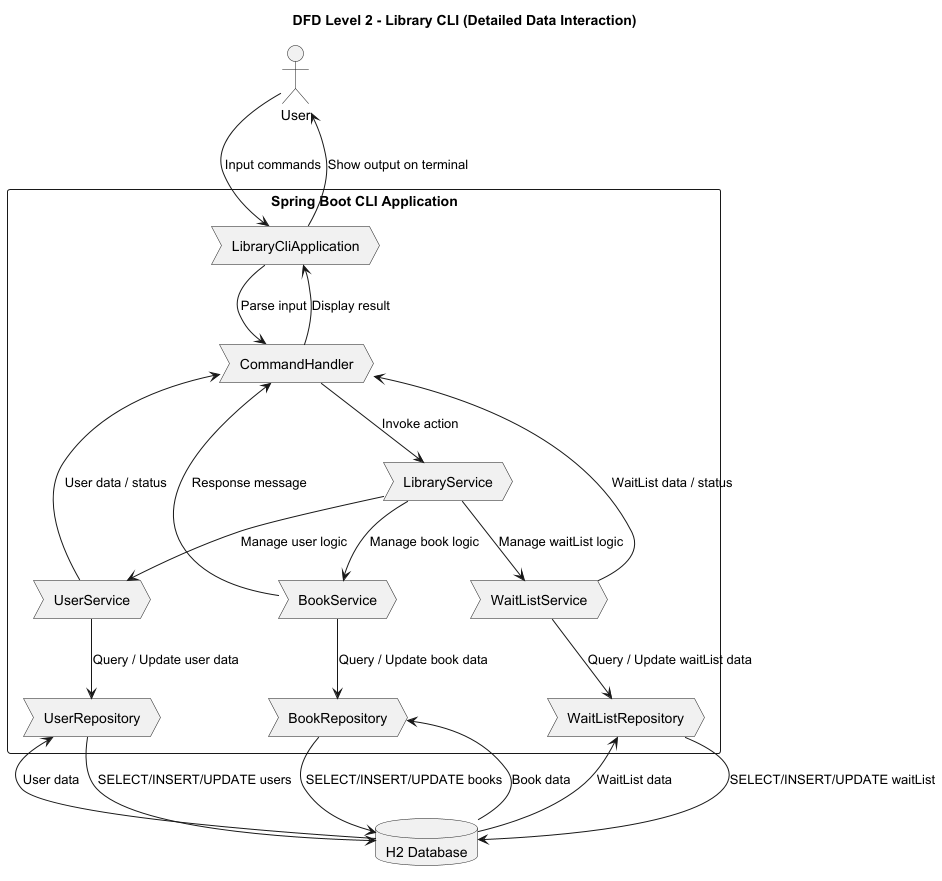

The diagram above was rendered by PlantUML. Its source (embedded in the PNG):
@startuml
title DFD Level 2 - Library CLI (Detailed Data Interaction)

actor "User" as user

rectangle "Spring Boot CLI Application" {
  process "LibraryCliApplication" as cli
  process "CommandHandler" as handler
  process "LibraryService" as libraryService
  process "UserService" as userService
  process "BookService" as bookService
  process "WaitListService" as waitListService
  process "UserRepository" as userRepo
  process "BookRepository" as bookRepo
  process "WaitListRepository" as waitListRepo
}

database "H2 Database" as h2

user --> cli : Input commands
cli --> handler : Parse input
handler --> libraryService : Invoke action
libraryService --> userService : Manage user logic
libraryService --> bookService : Manage book logic
libraryService --> waitListService : Manage waitList logic

userService --> userRepo : Query / Update user data
bookService --> bookRepo : Query / Update book data
waitListService --> waitListRepo : Query / Update waitList data

userRepo --> h2 : SELECT/INSERT/UPDATE users
bookRepo --> h2 : SELECT/INSERT/UPDATE books
waitListRepo --> h2 : SELECT/INSERT/UPDATE waitList

h2 --> userRepo : User data
h2 --> bookRepo : Book data
h2 --> waitListRepo : WaitList data

bookService --> handler : Response message
userService --> handler : User data / status
waitListService --> handler : WaitList data / status
handler --> cli : Display result
cli --> user : Show output on terminal

@enduml